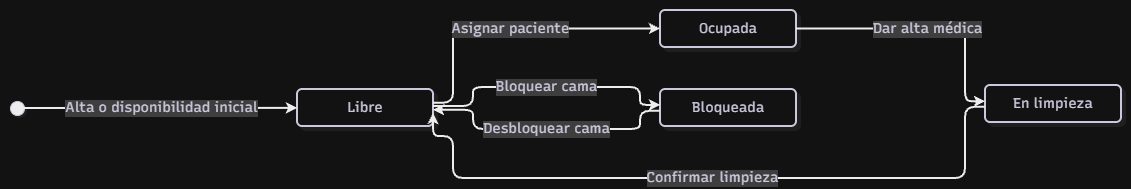

The diagram above was exported from draw.io. Its source (the exported page's mxGraphModel, read from the mxfile embedded in the PNG):
<mxGraphModel dx="1350" dy="1110" grid="0" gridSize="10" guides="1" tooltips="1" connect="1" arrows="1" fold="1" page="0" pageScale="1" pageWidth="827" pageHeight="1169" math="0" shadow="0">
  <root>
    <mxCell id="0" />
    <mxCell id="1" parent="0" />
    <UserObject label="" mermaidData="{&#10;  &quot;data&quot;: &quot;stateDiagram-v2\n    direction LR\n\n    [*] --&gt; LIBRE : Alta o disponibilidad inicial\n\n    LIBRE --&gt; OCUPADA : Asignar paciente\n    LIBRE --&gt; BLOQUEADA : Bloquear cama\n\n    OCUPADA --&gt; EN_LIMPIEZA : Dar alta médica\n\n    EN_LIMPIEZA --&gt; LIBRE : Confirmar limpieza\n\n    BLOQUEADA --&gt; LIBRE : Desbloquear cama\n\n    state \&quot;Libre\&quot; as LIBRE\n    state \&quot;Ocupada\&quot; as OCUPADA\n    state \&quot;En limpieza\&quot; as EN_LIMPIEZA\n    state \&quot;Bloqueada\&quot; as BLOQUEADA&quot;,&#10;  &quot;config&quot;: null,&#10;  &quot;version&quot;: &quot;12&quot;&#10;}" id="ZAOH_w5NOSb0b06ks_a8-1">
      <mxCell connectable="0" parent="1" style="group;transparentBounds=1;editIcon=1;lockedGroup=0;groupPadding=10;" vertex="1">
        <mxGeometry as="geometry" />
      </mxCell>
    </UserObject>
    <UserObject label="" mermaidId="n:root_start" mermaidBaseStyle="ellipse;html=1;fillColor=#000000;strokeColor=#28253D;fontColor=#28253D;fontFamily=Recursive;fontSize=14;strokeWidth=1;shadow=1;shadowColor=#000000;shadowOffsetX=2;shadowOffsetY=2;shadowBlur=0;shadowOpacity=6;" mermaidBaseValue="" id="ZAOH_w5NOSb0b06ks_a8-2">
      <mxCell parent="ZAOH_w5NOSb0b06ks_a8-1" style="ellipse;html=1;fillColor=#000000;strokeColor=#28253D;fontColor=#28253D;fontFamily=Recursive;fontSize=14;strokeWidth=1;shadow=1;shadowColor=#000000;shadowOffsetX=2;shadowOffsetY=2;shadowBlur=0;shadowOpacity=6;fontSource=https%3A%2F%2Ffonts.googleapis.com%2Fcss%3Ffamily%3DRecursive;" vertex="1">
        <mxGeometry height="14" width="14" x="30" y="121" as="geometry" />
      </mxCell>
    </UserObject>
    <UserObject label="Libre" mermaidId="n:LIBRE" mermaidBaseStyle="rounded=1;absoluteArcSize=1;arcSize=10;html=1;whiteSpace=wrap;strokeWidth=2;fillColor=#ffffff;strokeColor=#28253D;fontColor=#28253D;fontFamily=Recursive;fontSize=14;shadow=1;shadowColor=#000000;shadowOffsetX=4;shadowOffsetY=4;shadowBlur=0;shadowOpacity=6;" mermaidBaseValue="Libre" id="ZAOH_w5NOSb0b06ks_a8-3">
      <mxCell parent="ZAOH_w5NOSb0b06ks_a8-1" style="rounded=1;absoluteArcSize=1;arcSize=10;html=1;whiteSpace=wrap;strokeWidth=2;fillColor=#ffffff;strokeColor=#28253D;fontColor=#28253D;fontFamily=Recursive;fontSize=14;shadow=1;shadowColor=#000000;shadowOffsetX=4;shadowOffsetY=4;shadowBlur=0;shadowOpacity=6;fontSource=https%3A%2F%2Ffonts.googleapis.com%2Fcss%3Ffamily%3DRecursive;" vertex="1">
        <mxGeometry height="37" width="136" x="317" y="109" as="geometry" />
      </mxCell>
    </UserObject>
    <UserObject label="Ocupada" mermaidId="n:OCUPADA" mermaidBaseStyle="rounded=1;absoluteArcSize=1;arcSize=10;html=1;whiteSpace=wrap;strokeWidth=2;fillColor=#ffffff;strokeColor=#28253D;fontColor=#28253D;fontFamily=Recursive;fontSize=14;shadow=1;shadowColor=#000000;shadowOffsetX=4;shadowOffsetY=4;shadowBlur=0;shadowOpacity=6;" mermaidBaseValue="Ocupada" id="ZAOH_w5NOSb0b06ks_a8-4">
      <mxCell parent="ZAOH_w5NOSb0b06ks_a8-1" style="rounded=1;absoluteArcSize=1;arcSize=10;html=1;whiteSpace=wrap;strokeWidth=2;fillColor=#ffffff;strokeColor=#28253D;fontColor=#28253D;fontFamily=Recursive;fontSize=14;shadow=1;shadowColor=#000000;shadowOffsetX=4;shadowOffsetY=4;shadowBlur=0;shadowOpacity=6;fontSource=https%3A%2F%2Ffonts.googleapis.com%2Fcss%3Ffamily%3DRecursive;" vertex="1">
        <mxGeometry height="37" width="136" x="680" y="30" as="geometry" />
      </mxCell>
    </UserObject>
    <UserObject label="Bloqueada" mermaidId="n:BLOQUEADA" mermaidBaseStyle="rounded=1;absoluteArcSize=1;arcSize=10;html=1;whiteSpace=wrap;strokeWidth=2;fillColor=#ffffff;strokeColor=#28253D;fontColor=#28253D;fontFamily=Recursive;fontSize=14;shadow=1;shadowColor=#000000;shadowOffsetX=4;shadowOffsetY=4;shadowBlur=0;shadowOpacity=6;" mermaidBaseValue="Bloqueada" id="ZAOH_w5NOSb0b06ks_a8-5">
      <mxCell parent="ZAOH_w5NOSb0b06ks_a8-1" style="rounded=1;absoluteArcSize=1;arcSize=10;html=1;whiteSpace=wrap;strokeWidth=2;fillColor=#ffffff;strokeColor=#28253D;fontColor=#28253D;fontFamily=Recursive;fontSize=14;shadow=1;shadowColor=#000000;shadowOffsetX=4;shadowOffsetY=4;shadowBlur=0;shadowOpacity=6;fontSource=https%3A%2F%2Ffonts.googleapis.com%2Fcss%3Ffamily%3DRecursive;" vertex="1">
        <mxGeometry height="37" width="136" x="680" y="109" as="geometry" />
      </mxCell>
    </UserObject>
    <UserObject label="En limpieza" mermaidId="n:EN_LIMPIEZA" mermaidBaseStyle="rounded=1;absoluteArcSize=1;arcSize=10;html=1;whiteSpace=wrap;strokeWidth=2;fillColor=#ffffff;strokeColor=#28253D;fontColor=#28253D;fontFamily=Recursive;fontSize=14;shadow=1;shadowColor=#000000;shadowOffsetX=4;shadowOffsetY=4;shadowBlur=0;shadowOpacity=6;" mermaidBaseValue="En limpieza" id="ZAOH_w5NOSb0b06ks_a8-6">
      <mxCell parent="ZAOH_w5NOSb0b06ks_a8-1" style="rounded=1;absoluteArcSize=1;arcSize=10;html=1;whiteSpace=wrap;strokeWidth=2;fillColor=#ffffff;strokeColor=#28253D;fontColor=#28253D;fontFamily=Recursive;fontSize=14;shadow=1;shadowColor=#000000;shadowOffsetX=4;shadowOffsetY=4;shadowBlur=0;shadowOpacity=6;fontSource=https%3A%2F%2Ffonts.googleapis.com%2Fcss%3Ffamily%3DRecursive;" vertex="1">
        <mxGeometry height="37" width="136" x="1005" y="105" as="geometry" />
      </mxCell>
    </UserObject>
    <UserObject label="Alta o disponibilidad inicial" mermaidId="e:root_start-&gt;LIBRE#0" mermaidBaseStyle="edgeStyle=orthogonalEdgeStyle;rounded=1;curved=0;startArrow=none;endArrow=classic;endSize=5;fillColor=none;jumpStyle=arc;jumpSize=12;strokeColor=#000000;html=1;fontSize=16;labelBackgroundColor=#cccccc;fontFamily=Recursive;fontColor=#28253D;exitX=1;exitY=0.49;entryX=0;entryY=0.51;strokeWidth=2;targetPerimeterSpacing=3.5;" mermaidBaseValue="Alta o disponibilidad inicial" id="ZAOH_w5NOSb0b06ks_a8-7">
      <mxCell edge="1" parent="ZAOH_w5NOSb0b06ks_a8-1" source="ZAOH_w5NOSb0b06ks_a8-2" style="edgeStyle=orthogonalEdgeStyle;rounded=1;curved=0;startArrow=none;endArrow=classic;endSize=5;fillColor=none;jumpStyle=arc;jumpSize=12;strokeColor=#000000;html=1;fontSize=14;labelBackgroundColor=#cccccc;fontFamily=Recursive;fontColor=#28253D;exitX=1;exitY=0.49;entryX=0;entryY=0.51;strokeWidth=2;targetPerimeterSpacing=3.5;fontSource=https%3A%2F%2Ffonts.googleapis.com%2Fcss%3Ffamily%3DRecursive;" target="ZAOH_w5NOSb0b06ks_a8-3">
        <mxGeometry relative="1" as="geometry">
          <Array as="points" />
        </mxGeometry>
      </mxCell>
    </UserObject>
    <UserObject label="Asignar paciente" mermaidId="e:LIBRE-&gt;OCUPADA#0" mermaidBaseStyle="edgeStyle=orthogonalEdgeStyle;rounded=1;curved=0;startArrow=none;endArrow=classic;endSize=5;fillColor=none;jumpStyle=arc;jumpSize=12;strokeColor=#000000;html=1;fontSize=16;labelBackgroundColor=#cccccc;fontFamily=Recursive;fontColor=#28253D;exitX=1;exitY=0.37;entryX=0;entryY=0.5;strokeWidth=2;targetPerimeterSpacing=3.5;" mermaidBaseValue="Asignar paciente" id="ZAOH_w5NOSb0b06ks_a8-8">
      <mxCell edge="1" parent="ZAOH_w5NOSb0b06ks_a8-1" source="ZAOH_w5NOSb0b06ks_a8-3" style="edgeStyle=orthogonalEdgeStyle;rounded=1;curved=0;startArrow=none;endArrow=classic;endSize=5;fillColor=none;jumpStyle=arc;jumpSize=12;strokeColor=#000000;html=1;fontSize=14;labelBackgroundColor=#cccccc;fontFamily=Recursive;fontColor=#28253D;exitX=1;exitY=0.37;entryX=0;entryY=0.5;strokeWidth=2;targetPerimeterSpacing=3.5;fontSource=https%3A%2F%2Ffonts.googleapis.com%2Fcss%3Ffamily%3DRecursive;" target="ZAOH_w5NOSb0b06ks_a8-4">
        <mxGeometry relative="1" as="geometry">
          <Array as="points">
            <mxPoint x="473" y="123" />
            <mxPoint x="473" y="49" />
          </Array>
        </mxGeometry>
      </mxCell>
    </UserObject>
    <UserObject label="Bloquear cama" mermaidId="e:LIBRE-&gt;BLOQUEADA#0" mermaidBaseStyle="edgeStyle=orthogonalEdgeStyle;rounded=1;curved=0;startArrow=none;endArrow=classic;endSize=5;fillColor=none;jumpStyle=arc;jumpSize=12;strokeColor=#000000;html=1;fontSize=16;labelBackgroundColor=#cccccc;fontFamily=Recursive;fontColor=#28253D;exitX=1;exitY=0.46;entryX=0;entryY=0.43;strokeWidth=2;targetPerimeterSpacing=3.5;" mermaidBaseValue="Bloquear cama" id="ZAOH_w5NOSb0b06ks_a8-9">
      <mxCell edge="1" parent="ZAOH_w5NOSb0b06ks_a8-1" source="ZAOH_w5NOSb0b06ks_a8-3" style="edgeStyle=orthogonalEdgeStyle;rounded=1;curved=0;startArrow=none;endArrow=classic;endSize=5;fillColor=none;jumpStyle=arc;jumpSize=12;strokeColor=#000000;html=1;fontSize=14;labelBackgroundColor=#cccccc;fontFamily=Recursive;fontColor=#28253D;exitX=1;exitY=0.46;entryX=0;entryY=0.43;strokeWidth=2;targetPerimeterSpacing=3.5;fontSource=https%3A%2F%2Ffonts.googleapis.com%2Fcss%3Ffamily%3DRecursive;" target="ZAOH_w5NOSb0b06ks_a8-5">
        <mxGeometry relative="1" as="geometry">
          <Array as="points">
            <mxPoint x="493" y="126" />
            <mxPoint x="493" y="107" />
            <mxPoint x="660" y="107" />
            <mxPoint x="660" y="125" />
          </Array>
        </mxGeometry>
      </mxCell>
    </UserObject>
    <UserObject label="Dar alta médica" mermaidId="e:OCUPADA-&gt;EN_LIMPIEZA#0" mermaidBaseStyle="edgeStyle=orthogonalEdgeStyle;rounded=1;curved=0;startArrow=none;endArrow=classic;endSize=5;fillColor=none;jumpStyle=arc;jumpSize=12;strokeColor=#000000;html=1;fontSize=16;labelBackgroundColor=#cccccc;fontFamily=Recursive;fontColor=#28253D;exitX=1;exitY=0.5;entryX=0;entryY=0.44;strokeWidth=2;targetPerimeterSpacing=3.5;" mermaidBaseValue="Dar alta médica" id="ZAOH_w5NOSb0b06ks_a8-10">
      <mxCell edge="1" parent="ZAOH_w5NOSb0b06ks_a8-1" source="ZAOH_w5NOSb0b06ks_a8-4" style="edgeStyle=orthogonalEdgeStyle;rounded=1;curved=0;startArrow=none;endArrow=classic;endSize=5;fillColor=none;jumpStyle=arc;jumpSize=12;strokeColor=#000000;html=1;fontSize=14;labelBackgroundColor=#cccccc;fontFamily=Recursive;fontColor=#28253D;exitX=1;exitY=0.5;entryX=0;entryY=0.44;strokeWidth=2;targetPerimeterSpacing=3.5;fontSource=https%3A%2F%2Ffonts.googleapis.com%2Fcss%3Ffamily%3DRecursive;" target="ZAOH_w5NOSb0b06ks_a8-6">
        <mxGeometry relative="1" as="geometry">
          <Array as="points">
            <mxPoint x="985" y="49" />
            <mxPoint x="985" y="121" />
          </Array>
        </mxGeometry>
      </mxCell>
    </UserObject>
    <UserObject label="Confirmar limpieza" mermaidId="e:EN_LIMPIEZA-&gt;LIBRE#0" mermaidBaseStyle="edgeStyle=orthogonalEdgeStyle;rounded=1;curved=0;startArrow=none;endArrow=classic;endSize=5;fillColor=none;jumpStyle=arc;jumpSize=12;strokeColor=#000000;html=1;fontSize=16;labelBackgroundColor=#cccccc;fontFamily=Recursive;fontColor=#28253D;exitX=0;exitY=0.59;entryX=1;entryY=0.65;strokeWidth=2;targetPerimeterSpacing=3.5;" mermaidBaseValue="Confirmar limpieza" id="ZAOH_w5NOSb0b06ks_a8-11">
      <mxCell edge="1" parent="ZAOH_w5NOSb0b06ks_a8-1" source="ZAOH_w5NOSb0b06ks_a8-6" style="edgeStyle=orthogonalEdgeStyle;rounded=1;curved=0;startArrow=none;endArrow=classic;endSize=5;fillColor=none;jumpStyle=arc;jumpSize=12;strokeColor=#000000;html=1;fontSize=14;labelBackgroundColor=#cccccc;fontFamily=Recursive;fontColor=#28253D;exitX=0;exitY=0.59;entryX=1;entryY=0.65;strokeWidth=2;targetPerimeterSpacing=3.5;fontSource=https%3A%2F%2Ffonts.googleapis.com%2Fcss%3Ffamily%3DRecursive;" target="ZAOH_w5NOSb0b06ks_a8-3">
        <mxGeometry relative="1" x="-0.0002" as="geometry">
          <Array as="points">
            <mxPoint x="985" y="126.8" />
            <mxPoint x="985" y="198" />
            <mxPoint x="473" y="198" />
            <mxPoint x="473" y="156" />
            <mxPoint x="453" y="156" />
          </Array>
        </mxGeometry>
      </mxCell>
    </UserObject>
    <UserObject label="Desbloquear cama" mermaidId="e:BLOQUEADA-&gt;LIBRE#0" mermaidBaseStyle="edgeStyle=orthogonalEdgeStyle;rounded=1;curved=0;startArrow=none;endArrow=classic;endSize=5;fillColor=none;jumpStyle=arc;jumpSize=12;strokeColor=#000000;html=1;fontSize=16;labelBackgroundColor=#cccccc;fontFamily=Recursive;fontColor=#28253D;exitX=0;exitY=0.59;entryX=1;entryY=0.56;strokeWidth=2;targetPerimeterSpacing=3.5;" mermaidBaseValue="Desbloquear cama" id="ZAOH_w5NOSb0b06ks_a8-12">
      <mxCell edge="1" parent="ZAOH_w5NOSb0b06ks_a8-1" source="ZAOH_w5NOSb0b06ks_a8-5" style="edgeStyle=orthogonalEdgeStyle;rounded=1;curved=0;startArrow=none;endArrow=classic;endSize=5;fillColor=none;jumpStyle=arc;jumpSize=12;strokeColor=#000000;html=1;fontSize=14;labelBackgroundColor=#cccccc;fontFamily=Recursive;fontColor=#28253D;exitX=0;exitY=0.59;entryX=1;entryY=0.56;strokeWidth=2;targetPerimeterSpacing=3.5;fontSource=https%3A%2F%2Ffonts.googleapis.com%2Fcss%3Ffamily%3DRecursive;" target="ZAOH_w5NOSb0b06ks_a8-3">
        <mxGeometry relative="1" as="geometry">
          <Array as="points">
            <mxPoint x="660" y="131" />
            <mxPoint x="660" y="149" />
            <mxPoint x="493" y="149" />
            <mxPoint x="493" y="130" />
          </Array>
        </mxGeometry>
      </mxCell>
    </UserObject>
  </root>
</mxGraphModel>